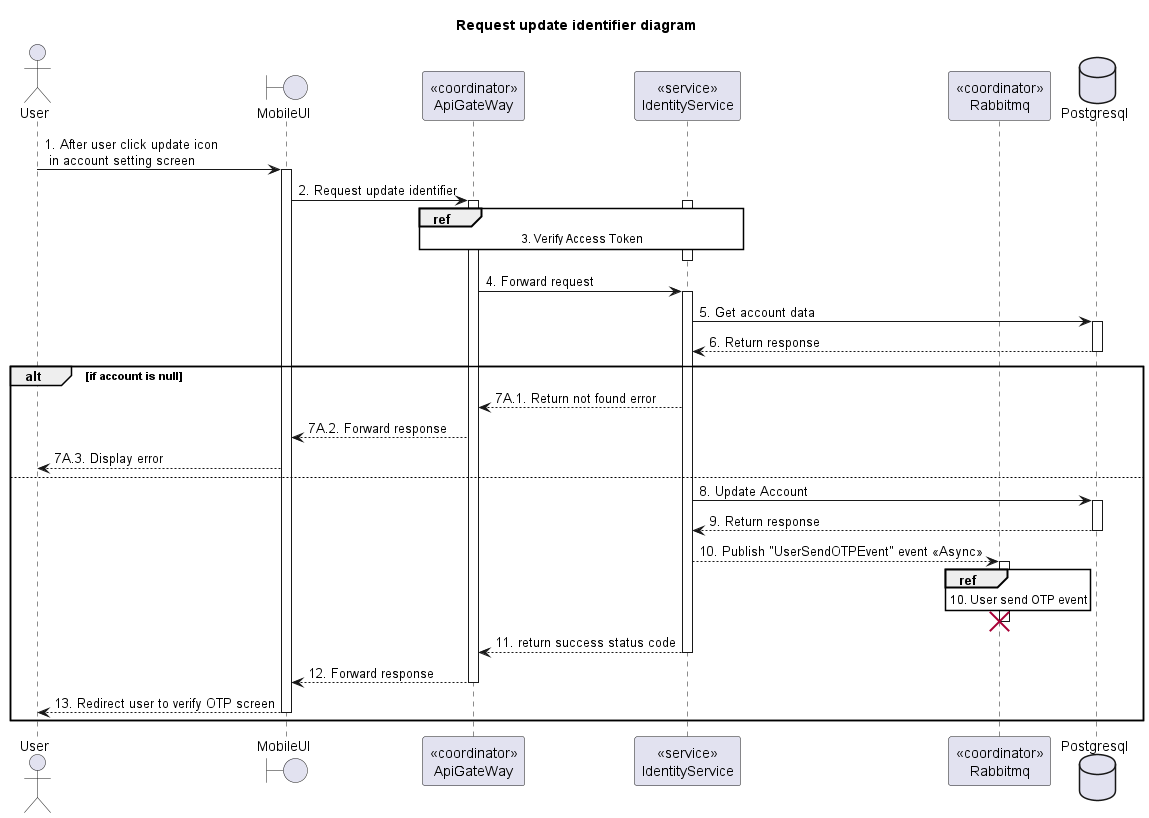

The diagram above was rendered by PlantUML. Its source (embedded in the PNG):
@startuml Sequence
title "Request update identifier diagram"

<style>
  sequenceDiagram {
    reference {
      BackGroundColor white
    }
}
</style>

actor User
boundary MobileUI
participant "<<coordinator>>\nApiGateWay" as ApiGateway
participant "<<service>>\nIdentityService" as IdentityService
participant "<<coordinator>>\nRabbitmq" as Rabbitmq
database Postgresql

User -> MobileUI ++: 1. After user click update icon\n in account setting screen
MobileUI -> ApiGateway ++: 2. Request update identifier

activate IdentityService
ref over ApiGateway, IdentityService: 3. Verify Access Token
ApiGateway -[hidden]-> IdentityService
deactivate IdentityService

ApiGateway -> IdentityService ++: 4. Forward request
IdentityService -> Postgresql ++: 5. Get account data
IdentityService <-- Postgresql --: 6. Return response

alt if account is null
  ApiGateway <-- IdentityService: 7A.1. Return not found error
  MobileUI <-- ApiGateway: 7A.2. Forward response
  User <-- MobileUI: 7A.3. Display error
else
  IdentityService -> Postgresql ++: 8. Update Account
  IdentityService <-- Postgresql --: 9. Return response
  IdentityService --> Rabbitmq ++: 10. Publish "UserSendOTPEvent" event <<Async>>
  activate Rabbitmq
  ref over Rabbitmq: 10. User send OTP event
  IdentityService -[hidden]-> Rabbitmq
  deactivate Rabbitmq
  destroy Rabbitmq


  ApiGateway <-- IdentityService--: 11. return success status code
  MobileUI <-- ApiGateway --: 12. Forward response
  User <-- MobileUI --: 13. Redirect user to verify OTP screen
end

@enduml